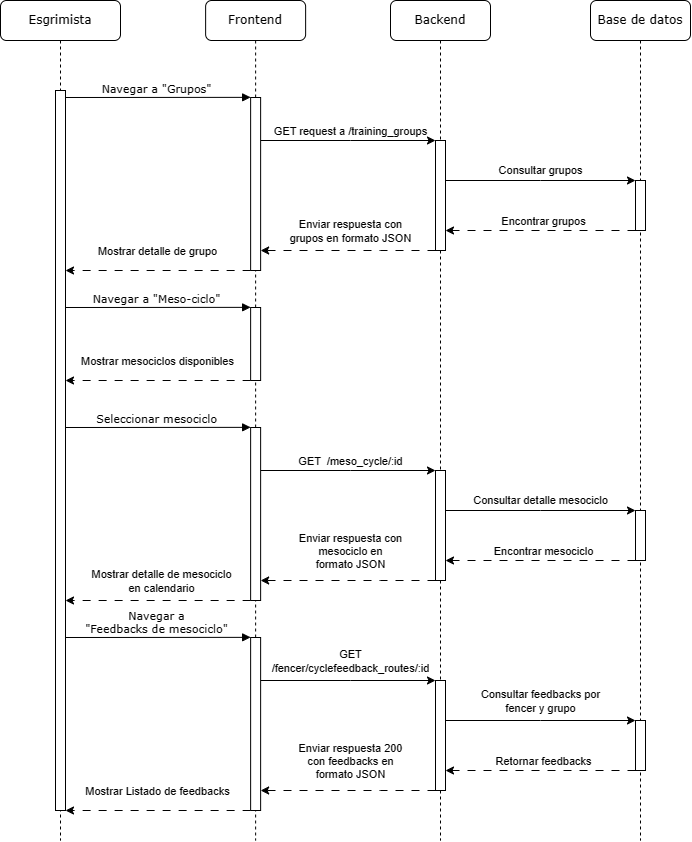

The diagram above was exported from draw.io. Its source (the exported page's mxGraphModel, read from the mxfile embedded in the PNG):
<mxGraphModel dx="1809" dy="1066" grid="1" gridSize="10" guides="1" tooltips="1" connect="1" arrows="1" fold="1" page="1" pageScale="1" pageWidth="850" pageHeight="1100" math="0" shadow="0">
  <root>
    <mxCell id="0" />
    <mxCell id="1" parent="0" />
    <mxCell id="2" value="Backend" style="shape=umlLifeline;perimeter=lifelinePerimeter;whiteSpace=wrap;html=1;container=0;collapsible=0;recursiveResize=0;outlineConnect=0;rounded=1;shadow=0;comic=0;labelBackgroundColor=none;strokeWidth=1;fontFamily=Verdana;fontSize=12;align=center;" vertex="1" parent="1">
      <mxGeometry x="620" y="90" width="100" height="840" as="geometry" />
    </mxCell>
    <mxCell id="3" value="Base de datos" style="shape=umlLifeline;perimeter=lifelinePerimeter;whiteSpace=wrap;html=1;container=0;collapsible=0;recursiveResize=0;outlineConnect=0;rounded=1;shadow=0;comic=0;labelBackgroundColor=none;strokeWidth=1;fontFamily=Verdana;fontSize=12;align=center;" vertex="1" parent="1">
      <mxGeometry x="820" y="90" width="100" height="840" as="geometry" />
    </mxCell>
    <mxCell id="4" value="Esgrimista" style="shape=umlLifeline;perimeter=lifelinePerimeter;whiteSpace=wrap;html=1;container=0;collapsible=0;recursiveResize=0;outlineConnect=0;rounded=1;shadow=0;comic=0;labelBackgroundColor=none;strokeWidth=1;fontFamily=Verdana;fontSize=12;align=center;" vertex="1" parent="1">
      <mxGeometry x="230" y="90" width="120" height="840" as="geometry" />
    </mxCell>
    <mxCell id="5" value="Frontend" style="shape=umlLifeline;perimeter=lifelinePerimeter;whiteSpace=wrap;html=1;container=0;collapsible=0;recursiveResize=0;outlineConnect=0;rounded=1;shadow=0;comic=0;labelBackgroundColor=none;strokeWidth=1;fontFamily=Verdana;fontSize=12;align=center;" vertex="1" parent="1">
      <mxGeometry x="435.13" y="90" width="100" height="840" as="geometry" />
    </mxCell>
    <mxCell id="6" value="" style="html=1;points=[];perimeter=orthogonalPerimeter;rounded=0;shadow=0;comic=0;labelBackgroundColor=none;strokeWidth=1;fontFamily=Verdana;fontSize=12;align=center;" vertex="1" parent="1">
      <mxGeometry x="285" y="180" width="10" height="720" as="geometry" />
    </mxCell>
    <mxCell id="7" style="edgeStyle=orthogonalEdgeStyle;rounded=0;orthogonalLoop=1;jettySize=auto;html=1;" edge="1" source="11" target="14" parent="1">
      <mxGeometry relative="1" as="geometry">
        <Array as="points">
          <mxPoint x="770" y="270" />
          <mxPoint x="770" y="270" />
        </Array>
      </mxGeometry>
    </mxCell>
    <mxCell id="8" value="Consultar grupos" style="edgeLabel;html=1;align=center;verticalAlign=middle;resizable=0;points=[];" vertex="1" connectable="0" parent="7">
      <mxGeometry x="-0.0632" relative="1" as="geometry">
        <mxPoint x="6" y="-11" as="offset" />
      </mxGeometry>
    </mxCell>
    <mxCell id="9" style="edgeStyle=orthogonalEdgeStyle;rounded=0;orthogonalLoop=1;jettySize=auto;html=1;dashed=1;dashPattern=8 8;" edge="1" source="11" target="20" parent="1">
      <mxGeometry relative="1" as="geometry">
        <Array as="points">
          <mxPoint x="610" y="340" />
          <mxPoint x="610" y="340" />
        </Array>
      </mxGeometry>
    </mxCell>
    <mxCell id="10" value="Enviar respuesta con &lt;br&gt;grupos en formato JSON" style="edgeLabel;html=1;align=center;verticalAlign=middle;resizable=0;points=[];" vertex="1" connectable="0" parent="9">
      <mxGeometry x="-0.0183" y="1" relative="1" as="geometry">
        <mxPoint y="-21" as="offset" />
      </mxGeometry>
    </mxCell>
    <mxCell id="11" value="" style="html=1;points=[];perimeter=orthogonalPerimeter;rounded=0;shadow=0;comic=0;labelBackgroundColor=none;strokeWidth=1;fontFamily=Verdana;fontSize=12;align=center;" vertex="1" parent="1">
      <mxGeometry x="665" y="230" width="10" height="110" as="geometry" />
    </mxCell>
    <mxCell id="12" style="edgeStyle=orthogonalEdgeStyle;rounded=0;orthogonalLoop=1;jettySize=auto;html=1;dashed=1;dashPattern=8 8;" edge="1" source="14" target="11" parent="1">
      <mxGeometry relative="1" as="geometry">
        <Array as="points">
          <mxPoint x="820" y="320" />
          <mxPoint x="820" y="320" />
        </Array>
      </mxGeometry>
    </mxCell>
    <mxCell id="13" value="Encontrar grupos" style="edgeLabel;html=1;align=center;verticalAlign=middle;resizable=0;points=[];" vertex="1" connectable="0" parent="12">
      <mxGeometry x="-0.0211" y="3" relative="1" as="geometry">
        <mxPoint y="-13" as="offset" />
      </mxGeometry>
    </mxCell>
    <mxCell id="14" value="" style="html=1;points=[];perimeter=orthogonalPerimeter;rounded=0;shadow=0;comic=0;labelBackgroundColor=none;strokeWidth=1;fontFamily=Verdana;fontSize=12;align=center;" vertex="1" parent="1">
      <mxGeometry x="865" y="270" width="10" height="50" as="geometry" />
    </mxCell>
    <mxCell id="15" value="Navegar a &quot;Grupos&quot;" style="html=1;verticalAlign=bottom;endArrow=block;entryX=0;entryY=0;labelBackgroundColor=none;fontFamily=Verdana;fontSize=11;edgeStyle=elbowEdgeStyle;elbow=vertical;" edge="1" target="20" parent="1">
      <mxGeometry x="-0.0061" relative="1" as="geometry">
        <mxPoint x="295" y="187" as="sourcePoint" />
        <mxPoint as="offset" />
      </mxGeometry>
    </mxCell>
    <mxCell id="16" style="edgeStyle=orthogonalEdgeStyle;rounded=0;orthogonalLoop=1;jettySize=auto;html=1;" edge="1" source="20" target="11" parent="1">
      <mxGeometry relative="1" as="geometry">
        <Array as="points">
          <mxPoint x="580" y="230" />
          <mxPoint x="580" y="230" />
        </Array>
      </mxGeometry>
    </mxCell>
    <mxCell id="17" value="GET request a /training_groups" style="edgeLabel;html=1;align=center;verticalAlign=middle;resizable=0;points=[];" vertex="1" connectable="0" parent="16">
      <mxGeometry x="0.1308" y="1" relative="1" as="geometry">
        <mxPoint x="-9" y="-9" as="offset" />
      </mxGeometry>
    </mxCell>
    <mxCell id="18" style="edgeStyle=orthogonalEdgeStyle;rounded=0;orthogonalLoop=1;jettySize=auto;html=1;dashed=1;dashPattern=8 8;" edge="1" source="20" target="6" parent="1">
      <mxGeometry relative="1" as="geometry">
        <Array as="points">
          <mxPoint x="400" y="360" />
          <mxPoint x="400" y="360" />
        </Array>
      </mxGeometry>
    </mxCell>
    <mxCell id="19" value="Mostrar detalle de grupo" style="edgeLabel;html=1;align=center;verticalAlign=middle;resizable=0;points=[];" vertex="1" connectable="0" parent="18">
      <mxGeometry x="0.2258" y="3" relative="1" as="geometry">
        <mxPoint x="19" y="-23" as="offset" />
      </mxGeometry>
    </mxCell>
    <mxCell id="20" value="" style="html=1;points=[];perimeter=orthogonalPerimeter;rounded=0;shadow=0;comic=0;labelBackgroundColor=none;strokeWidth=1;fontFamily=Verdana;fontSize=12;align=center;" vertex="1" parent="1">
      <mxGeometry x="480.13" y="187" width="10" height="173" as="geometry" />
    </mxCell>
    <mxCell id="21" value="Navegar a &quot;Meso-ciclo&quot;" style="html=1;verticalAlign=bottom;endArrow=block;entryX=0;entryY=0;labelBackgroundColor=none;fontFamily=Verdana;fontSize=11;edgeStyle=elbowEdgeStyle;elbow=vertical;" edge="1" target="24" parent="1">
      <mxGeometry x="-0.0061" relative="1" as="geometry">
        <mxPoint x="295" y="397" as="sourcePoint" />
        <mxPoint as="offset" />
      </mxGeometry>
    </mxCell>
    <mxCell id="22" style="edgeStyle=orthogonalEdgeStyle;rounded=0;orthogonalLoop=1;jettySize=auto;html=1;dashed=1;dashPattern=8 8;" edge="1" source="24" parent="1">
      <mxGeometry relative="1" as="geometry">
        <Array as="points">
          <mxPoint x="420" y="470" />
          <mxPoint x="420" y="470" />
        </Array>
        <mxPoint x="295" y="470" as="targetPoint" />
      </mxGeometry>
    </mxCell>
    <mxCell id="23" value="Mostrar mesociclos disponibles" style="edgeLabel;html=1;align=center;verticalAlign=middle;resizable=0;points=[];" vertex="1" connectable="0" parent="22">
      <mxGeometry x="0.2258" y="3" relative="1" as="geometry">
        <mxPoint x="19" y="-23" as="offset" />
      </mxGeometry>
    </mxCell>
    <mxCell id="24" value="" style="html=1;points=[];perimeter=orthogonalPerimeter;rounded=0;shadow=0;comic=0;labelBackgroundColor=none;strokeWidth=1;fontFamily=Verdana;fontSize=12;align=center;" vertex="1" parent="1">
      <mxGeometry x="480.13" y="397" width="10" height="73" as="geometry" />
    </mxCell>
    <mxCell id="25" style="edgeStyle=orthogonalEdgeStyle;rounded=0;orthogonalLoop=1;jettySize=auto;html=1;" edge="1" source="29" target="32" parent="1">
      <mxGeometry relative="1" as="geometry">
        <Array as="points">
          <mxPoint x="770" y="600" />
          <mxPoint x="770" y="600" />
        </Array>
      </mxGeometry>
    </mxCell>
    <mxCell id="26" value="Consultar detalle mesociclo" style="edgeLabel;html=1;align=center;verticalAlign=middle;resizable=0;points=[];" vertex="1" connectable="0" parent="25">
      <mxGeometry x="-0.0632" relative="1" as="geometry">
        <mxPoint x="6" y="-11" as="offset" />
      </mxGeometry>
    </mxCell>
    <mxCell id="27" style="edgeStyle=orthogonalEdgeStyle;rounded=0;orthogonalLoop=1;jettySize=auto;html=1;dashed=1;dashPattern=8 8;" edge="1" source="29" target="38" parent="1">
      <mxGeometry relative="1" as="geometry">
        <Array as="points">
          <mxPoint x="610" y="670" />
          <mxPoint x="610" y="670" />
        </Array>
      </mxGeometry>
    </mxCell>
    <mxCell id="28" value="Enviar respuesta con&lt;br style=&quot;border-color: var(--border-color);&quot;&gt;mesociclo en&lt;br style=&quot;border-color: var(--border-color);&quot;&gt;formato JSON" style="edgeLabel;html=1;align=center;verticalAlign=middle;resizable=0;points=[];" vertex="1" connectable="0" parent="27">
      <mxGeometry x="-0.0183" y="1" relative="1" as="geometry">
        <mxPoint y="-31" as="offset" />
      </mxGeometry>
    </mxCell>
    <mxCell id="29" value="" style="html=1;points=[];perimeter=orthogonalPerimeter;rounded=0;shadow=0;comic=0;labelBackgroundColor=none;strokeWidth=1;fontFamily=Verdana;fontSize=12;align=center;" vertex="1" parent="1">
      <mxGeometry x="665" y="560" width="10" height="110" as="geometry" />
    </mxCell>
    <mxCell id="30" style="edgeStyle=orthogonalEdgeStyle;rounded=0;orthogonalLoop=1;jettySize=auto;html=1;dashed=1;dashPattern=8 8;" edge="1" source="32" target="29" parent="1">
      <mxGeometry relative="1" as="geometry">
        <Array as="points">
          <mxPoint x="820" y="650" />
          <mxPoint x="820" y="650" />
        </Array>
      </mxGeometry>
    </mxCell>
    <mxCell id="31" value="Encontrar mesociclo" style="edgeLabel;html=1;align=center;verticalAlign=middle;resizable=0;points=[];" vertex="1" connectable="0" parent="30">
      <mxGeometry x="-0.0211" y="3" relative="1" as="geometry">
        <mxPoint y="-13" as="offset" />
      </mxGeometry>
    </mxCell>
    <mxCell id="32" value="" style="html=1;points=[];perimeter=orthogonalPerimeter;rounded=0;shadow=0;comic=0;labelBackgroundColor=none;strokeWidth=1;fontFamily=Verdana;fontSize=12;align=center;" vertex="1" parent="1">
      <mxGeometry x="865" y="600" width="10" height="50" as="geometry" />
    </mxCell>
    <mxCell id="33" value="Seleccionar mesociclo" style="html=1;verticalAlign=bottom;endArrow=block;entryX=0;entryY=0;labelBackgroundColor=none;fontFamily=Verdana;fontSize=11;edgeStyle=elbowEdgeStyle;elbow=vertical;" edge="1" target="38" parent="1">
      <mxGeometry x="-0.0061" relative="1" as="geometry">
        <mxPoint x="295" y="517" as="sourcePoint" />
        <mxPoint as="offset" />
      </mxGeometry>
    </mxCell>
    <mxCell id="34" style="edgeStyle=orthogonalEdgeStyle;rounded=0;orthogonalLoop=1;jettySize=auto;html=1;" edge="1" source="38" target="29" parent="1">
      <mxGeometry relative="1" as="geometry">
        <Array as="points">
          <mxPoint x="580" y="560" />
          <mxPoint x="580" y="560" />
        </Array>
      </mxGeometry>
    </mxCell>
    <mxCell id="35" value="GET&amp;nbsp; /meso_cycle/:id" style="edgeLabel;html=1;align=center;verticalAlign=middle;resizable=0;points=[];" vertex="1" connectable="0" parent="34">
      <mxGeometry x="0.1308" y="1" relative="1" as="geometry">
        <mxPoint x="-9" y="-9" as="offset" />
      </mxGeometry>
    </mxCell>
    <mxCell id="36" style="edgeStyle=orthogonalEdgeStyle;rounded=0;orthogonalLoop=1;jettySize=auto;html=1;dashed=1;dashPattern=8 8;" edge="1" source="38" parent="1">
      <mxGeometry relative="1" as="geometry">
        <Array as="points">
          <mxPoint x="400" y="690" />
          <mxPoint x="400" y="690" />
        </Array>
        <mxPoint x="295" y="690" as="targetPoint" />
      </mxGeometry>
    </mxCell>
    <mxCell id="37" value="Mostrar detalle de mesociclo&lt;br&gt;en calendario" style="edgeLabel;html=1;align=center;verticalAlign=middle;resizable=0;points=[];" vertex="1" connectable="0" parent="36">
      <mxGeometry x="0.2258" y="3" relative="1" as="geometry">
        <mxPoint x="23" y="-23" as="offset" />
      </mxGeometry>
    </mxCell>
    <mxCell id="38" value="" style="html=1;points=[];perimeter=orthogonalPerimeter;rounded=0;shadow=0;comic=0;labelBackgroundColor=none;strokeWidth=1;fontFamily=Verdana;fontSize=12;align=center;" vertex="1" parent="1">
      <mxGeometry x="480.13" y="517" width="10" height="173" as="geometry" />
    </mxCell>
    <mxCell id="39" style="edgeStyle=orthogonalEdgeStyle;rounded=0;orthogonalLoop=1;jettySize=auto;html=1;" edge="1" source="43" target="46" parent="1">
      <mxGeometry relative="1" as="geometry">
        <Array as="points">
          <mxPoint x="770" y="810" />
          <mxPoint x="770" y="810" />
        </Array>
      </mxGeometry>
    </mxCell>
    <mxCell id="40" value="Consultar feedbacks por&lt;br&gt;fencer y grupo" style="edgeLabel;html=1;align=center;verticalAlign=middle;resizable=0;points=[];" vertex="1" connectable="0" parent="39">
      <mxGeometry x="-0.0632" relative="1" as="geometry">
        <mxPoint x="6" y="-20" as="offset" />
      </mxGeometry>
    </mxCell>
    <mxCell id="41" style="edgeStyle=orthogonalEdgeStyle;rounded=0;orthogonalLoop=1;jettySize=auto;html=1;dashed=1;dashPattern=8 8;" edge="1" source="43" target="52" parent="1">
      <mxGeometry relative="1" as="geometry">
        <Array as="points">
          <mxPoint x="610" y="880" />
          <mxPoint x="610" y="880" />
        </Array>
      </mxGeometry>
    </mxCell>
    <mxCell id="42" value="Enviar respuesta 200 &lt;br&gt;con feedbacks en&lt;br style=&quot;border-color: var(--border-color);&quot;&gt;formato JSON" style="edgeLabel;html=1;align=center;verticalAlign=middle;resizable=0;points=[];" vertex="1" connectable="0" parent="41">
      <mxGeometry x="-0.0183" y="1" relative="1" as="geometry">
        <mxPoint y="-31" as="offset" />
      </mxGeometry>
    </mxCell>
    <mxCell id="43" value="" style="html=1;points=[];perimeter=orthogonalPerimeter;rounded=0;shadow=0;comic=0;labelBackgroundColor=none;strokeWidth=1;fontFamily=Verdana;fontSize=12;align=center;" vertex="1" parent="1">
      <mxGeometry x="665" y="770" width="10" height="110" as="geometry" />
    </mxCell>
    <mxCell id="44" style="edgeStyle=orthogonalEdgeStyle;rounded=0;orthogonalLoop=1;jettySize=auto;html=1;dashed=1;dashPattern=8 8;" edge="1" source="46" target="43" parent="1">
      <mxGeometry relative="1" as="geometry">
        <Array as="points">
          <mxPoint x="820" y="860" />
          <mxPoint x="820" y="860" />
        </Array>
      </mxGeometry>
    </mxCell>
    <mxCell id="45" value="Retornar feedbacks" style="edgeLabel;html=1;align=center;verticalAlign=middle;resizable=0;points=[];" vertex="1" connectable="0" parent="44">
      <mxGeometry x="-0.0211" y="3" relative="1" as="geometry">
        <mxPoint y="-13" as="offset" />
      </mxGeometry>
    </mxCell>
    <mxCell id="46" value="" style="html=1;points=[];perimeter=orthogonalPerimeter;rounded=0;shadow=0;comic=0;labelBackgroundColor=none;strokeWidth=1;fontFamily=Verdana;fontSize=12;align=center;" vertex="1" parent="1">
      <mxGeometry x="865" y="810" width="10" height="50" as="geometry" />
    </mxCell>
    <mxCell id="47" value="Navegar a &lt;br&gt;&quot;Feedbacks de mesociclo&quot;" style="html=1;verticalAlign=bottom;endArrow=block;entryX=0;entryY=0;labelBackgroundColor=none;fontFamily=Verdana;fontSize=11;edgeStyle=elbowEdgeStyle;elbow=vertical;" edge="1" target="52" parent="1">
      <mxGeometry x="-0.0061" relative="1" as="geometry">
        <mxPoint x="295" y="727" as="sourcePoint" />
        <mxPoint as="offset" />
      </mxGeometry>
    </mxCell>
    <mxCell id="48" style="edgeStyle=orthogonalEdgeStyle;rounded=0;orthogonalLoop=1;jettySize=auto;html=1;" edge="1" source="52" target="43" parent="1">
      <mxGeometry relative="1" as="geometry">
        <Array as="points">
          <mxPoint x="580" y="770" />
          <mxPoint x="580" y="770" />
        </Array>
      </mxGeometry>
    </mxCell>
    <mxCell id="49" value="GET &lt;br&gt;/fencer/cyclefeedback_routes/:id" style="edgeLabel;html=1;align=center;verticalAlign=middle;resizable=0;points=[];" vertex="1" connectable="0" parent="48">
      <mxGeometry x="0.1308" y="1" relative="1" as="geometry">
        <mxPoint x="-9" y="-19" as="offset" />
      </mxGeometry>
    </mxCell>
    <mxCell id="50" style="edgeStyle=orthogonalEdgeStyle;rounded=0;orthogonalLoop=1;jettySize=auto;html=1;dashed=1;dashPattern=8 8;" edge="1" source="52" parent="1">
      <mxGeometry relative="1" as="geometry">
        <Array as="points">
          <mxPoint x="400" y="900" />
          <mxPoint x="400" y="900" />
        </Array>
        <mxPoint x="295" y="900" as="targetPoint" />
      </mxGeometry>
    </mxCell>
    <mxCell id="51" value="Mostrar Listado de feedbacks" style="edgeLabel;html=1;align=center;verticalAlign=middle;resizable=0;points=[];" vertex="1" connectable="0" parent="50">
      <mxGeometry x="0.2258" y="3" relative="1" as="geometry">
        <mxPoint x="19" y="-23" as="offset" />
      </mxGeometry>
    </mxCell>
    <mxCell id="52" value="" style="html=1;points=[];perimeter=orthogonalPerimeter;rounded=0;shadow=0;comic=0;labelBackgroundColor=none;strokeWidth=1;fontFamily=Verdana;fontSize=12;align=center;" vertex="1" parent="1">
      <mxGeometry x="480.13" y="727" width="10" height="173" as="geometry" />
    </mxCell>
  </root>
</mxGraphModel>